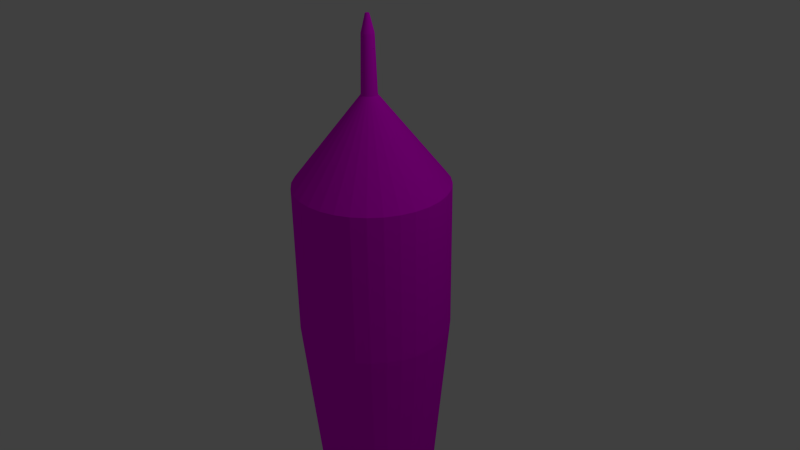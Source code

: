 # Source: rocket.blend  (saved by Blender 2.74.0; exported with 4.5.12 LTS)
import bpy
from mathutils import Matrix  # noqa: F401  (used for matrix-valued properties, if any)

bpy.ops.wm.read_factory_settings(use_empty=True)
scene = bpy.context.scene
scene.name = 'Scene'

# ---- collections
col_collection_1 = bpy.data.collections.new('Collection 1'); scene.collection.children.link(col_collection_1)

# ---- images (referenced by path relative to the original .blend; pixels are not part of the script)
import os
ASSET_DIR = os.environ.get("B2B_ASSET_DIR", "")  # directory of the original .blend (textures are referenced by path, not embedded)
HERE = os.path.dirname(os.path.abspath(__file__))  # packed textures are extracted next to this script under _unpacked/

def load_image(name, relpath, width, height, colorspace="sRGB"):
    """Load a texture the original file referenced (path relative to the .blend, or extracted next to this script)."""
    p = next((c for c in (os.path.join(HERE, relpath), os.path.join(ASSET_DIR, relpath)) if relpath and os.path.exists(c)), "")
    if p:
        img = bpy.data.images.load(p, check_existing=True)
        img.name = name
    else:  # same state as the original file: an image datablock whose file is absent (Cycles renders it pink)
        img = bpy.data.images.new(name, width, height)
        img.source = "FILE"
        img.filepath = "//" + (relpath or name)
    img.colorspace_settings.name = colorspace
    return img
img_rocket_texture_png = load_image('rocket-texture.png', 'rocket-texture.png', 1024, 1024, 'sRGB')

# ---- materials (node trees are filled in below, after node groups)
mat_rocket = bpy.data.materials.new('Rocket')
mat_rocket.alpha_threshold = 0.0
mat_rocket.roughness = 0.5

# ---- material node trees
mat_rocket.use_nodes = True; mat_rocket.node_tree.nodes.clear()
_N = mat_rocket.node_tree.nodes; _L = mat_rocket.node_tree.links
n0 = _N.new('ShaderNodeOutputMaterial'); n0.name = 'Material Output'; n0.location = (300, 300)
n1 = _N.new('ShaderNodeBsdfDiffuse'); n1.name = 'Diffuse BSDF'; n1.location = (10, 300)
n2 = _N.new('ShaderNodeTexImage'); n2.name = 'Image Texture'; n2.location = (-391, 361)
n2.width = 140
n2.image = img_rocket_texture_png
_L.new(n1.outputs[0], n0.inputs[0])
_L.new(n2.outputs[0], n1.inputs[0])
n0.is_active_output = True

# ---- world
world_world = bpy.data.worlds.new('World'); scene.world = world_world
world_world.color = (0.05088, 0.05088, 0.05088)
world_world.use_sun_shadow = False
world_world.sun_shadow_jitter_overblur = 0.0
world_world.cycles.sampling_method = 'MANUAL'
world_world.cycles.sample_map_resolution = 256

# ---- cameras
cam_camera = bpy.data.cameras.new('Camera')
cam_camera.clip_end = 100.0
cam_camera.lens = 35.0
cam_camera.sensor_width = 32.0
cam_camera.sensor_height = 18.0
cam_camera.ortho_scale = 7.314
cam_camera.dof.focus_distance = 0.0

# ---- lights
light_lamp = bpy.data.lights.new('Lamp', 'POINT')
light_lamp.transmission_factor = 0.0
light_lamp.cutoff_distance = 30.0
light_lamp.energy = 100.0
light_lamp.shadow_buffer_clip_start = 1.001
light_lamp.shadow_soft_size = 0.1
light_lamp.shadow_maximum_resolution = 0.006
light_lamp.use_absolute_resolution = True
light_lamp.cycles.use_multiple_importance_sampling = False

# ---- meshes
me_cylinder = bpy.data.meshes.new('Cylinder')
me_cylinder.from_pydata([(0.0, 1.0, -1.0), (0.0, 1.0, 1.0), (0.1951, 0.9808, -1.0), (0.1951, 0.9808, 1.0), (0.3827, 0.9239, -1.0), (0.3827, 0.9239, 1.0), (0.5556, 0.8315, -1.0), (0.5556, 0.8315, 1.0), (0.7071, 0.7071, -1.0), (0.7071, 0.7071, 1.0), (0.8315, 0.5556, -1.0), (0.8315, 0.5556, 1.0), (0.9239, 0.3827, -1.0), (0.9239, 0.3827, 1.0), (0.9808, 0.1951, -1.0), (0.9808, 0.1951, 1.0), (1.0, 7.55e-08, -1.0), (1.0, 7.55e-08, 1.0), (0.9808, -0.1951, -1.0), (0.9808, -0.1951, 1.0), (0.9239, -0.3827, -1.0), (0.9239, -0.3827, 1.0), (0.8315, -0.5556, -1.0), (0.8315, -0.5556, 1.0), (0.7071, -0.7071, -1.0), (0.7071, -0.7071, 1.0), (0.5556, -0.8315, -1.0), (0.5556, -0.8315, 1.0), (0.3827, -0.9239, -1.0), (0.3827, -0.9239, 1.0), (0.1951, -0.9808, -1.0), (0.1951, -0.9808, 1.0), (-3.258e-07, -1.0, -1.0), (-3.258e-07, -1.0, 1.0), (-0.1951, -0.9808, -1.0), (-0.1951, -0.9808, 1.0), (-0.3827, -0.9239, -1.0), (-0.3827, -0.9239, 1.0), (-0.5556, -0.8315, -1.0), (-0.5556, -0.8315, 1.0), (-0.7071, -0.7071, -1.0), (-0.7071, -0.7071, 1.0), (-0.8315, -0.5556, -1.0), (-0.8315, -0.5556, 1.0), (-0.9239, -0.3827, -1.0), (-0.9239, -0.3827, 1.0), (-0.9808, -0.1951, -1.0), (-0.9808, -0.1951, 1.0), (-1.0, 9.656e-07, -1.0), (-1.0, 9.656e-07, 1.0), (-0.9808, 0.1951, -1.0), (-0.9808, 0.1951, 1.0), (-0.9239, 0.3827, -1.0), (-0.9239, 0.3827, 1.0), (-0.8315, 0.5556, -1.0), (-0.8315, 0.5556, 1.0), (-0.7071, 0.7071, -1.0), (-0.7071, 0.7071, 1.0), (-0.5556, 0.8315, -1.0), (-0.5556, 0.8315, 1.0), (-0.3827, 0.9239, -1.0), (-0.3827, 0.9239, 1.0), (-0.1951, 0.9808, -1.0), (-0.1951, 0.9808, 1.0), (0.02013, 0.1012, 2.138), (8.857e-09, 0.1032, 2.138), (0.03949, 0.09535, 2.138), (0.05734, 0.08581, 2.138), (0.07298, 0.07298, 2.138), (0.08581, 0.05734, 2.138), (0.09535, 0.0395, 2.138), (0.1012, 0.02013, 2.138), (0.1032, 2.634e-07, 2.138), (0.1012, -0.02013, 2.138), (0.09535, -0.03949, 2.138), (0.08581, -0.05734, 2.138), (0.07298, -0.07298, 2.138), (0.05734, -0.08581, 2.138), (0.03949, -0.09535, 2.138), (0.02013, -0.1012, 2.138), (-2.477e-08, -0.1032, 2.138), (-0.02013, -0.1012, 2.138), (-0.03949, -0.09535, 2.138), (-0.05734, -0.08581, 2.138), (-0.07298, -0.07298, 2.138), (-0.08581, -0.05734, 2.138), (-0.09535, -0.03949, 2.138), (-0.1012, -0.02013, 2.138), (-0.1032, 3.552e-07, 2.138), (-0.1012, 0.02013, 2.138), (-0.09535, 0.0395, 2.138), (-0.08581, 0.05734, 2.138), (-0.07298, 0.07298, 2.138), (-0.05734, 0.08581, 2.138), (-0.03949, 0.09535, 2.138), (-0.02013, 0.1012, 2.138), (0.01587, 0.07981, 2.868), (2.146e-07, 0.08137, 2.868), (0.03114, 0.07518, 2.868), (0.04521, 0.06766, 2.868), (0.05754, 0.05754, 2.868), (0.06766, 0.04521, 2.868), (0.07518, 0.03114, 2.868), (0.07981, 0.01587, 2.868), (0.08137, 2.683e-07, 2.868), (0.07981, -0.01587, 2.868), (0.07518, -0.03114, 2.868), (0.06766, -0.04521, 2.868), (0.05754, -0.05754, 2.868), (0.04521, -0.06766, 2.868), (0.03114, -0.07518, 2.868), (0.01587, -0.07981, 2.868), (1.881e-07, -0.08137, 2.868), (-0.01587, -0.07981, 2.868), (-0.03114, -0.07518, 2.868), (-0.04521, -0.06766, 2.868), (-0.05754, -0.05754, 2.868), (-0.06766, -0.04521, 2.868), (-0.07518, -0.03114, 2.868), (-0.07981, -0.01587, 2.868), (-0.08137, 3.408e-07, 2.868), (-0.07981, 0.01588, 2.868), (-0.07518, 0.03114, 2.868), (-0.06766, 0.04521, 2.868), (-0.05754, 0.05754, 2.868), (-0.04521, 0.06766, 2.868), (-0.03114, 0.07518, 2.868), (-0.01587, 0.07981, 2.868), (0.005041, 0.02534, 3.094), (3.011e-07, 0.02584, 3.094), (0.009888, 0.02387, 3.094), (0.01436, 0.02148, 3.094), (0.01827, 0.01827, 3.094), (0.02148, 0.01436, 3.094), (0.02387, 0.009888, 3.094), (0.02534, 0.005041, 3.094), (0.02584, 2.819e-07, 3.094), (0.02534, -0.005041, 3.094), (0.02387, -0.009888, 3.094), (0.02148, -0.01436, 3.094), (0.01827, -0.01827, 3.094), (0.01436, -0.02148, 3.094), (0.009888, -0.02387, 3.094), (0.005041, -0.02534, 3.094), (2.926e-07, -0.02584, 3.094), (-0.005041, -0.02534, 3.094), (-0.009888, -0.02387, 3.094), (-0.01436, -0.02148, 3.094), (-0.01827, -0.01827, 3.094), (-0.02148, -0.01436, 3.094), (-0.02387, -0.009888, 3.094), (-0.02534, -0.005041, 3.094), (-0.02584, 3.049e-07, 3.094), (-0.02534, 0.005041, 3.094), (-0.02387, 0.009888, 3.094), (-0.02148, 0.01436, 3.094), (-0.01827, 0.01827, 3.094), (-0.01435, 0.02148, 3.094), (-0.009888, 0.02387, 3.094), (-0.005041, 0.02534, 3.094), (2.006e-07, 0.7214, -4.062), (0.1407, 0.7075, -4.062), (0.2761, 0.6665, -4.062), (0.4008, 0.5998, -4.062), (0.5101, 0.5101, -4.062), (0.5998, 0.4008, -4.062), (0.6665, 0.2761, -4.062), (0.7075, 0.1407, -4.062), (0.7214, 1.339e-07, -4.062), (0.7075, -0.1407, -4.062), (0.6665, -0.2761, -4.062), (0.5998, -0.4008, -4.062), (0.5101, -0.5101, -4.062), (0.4008, -0.5998, -4.062), (0.2761, -0.6665, -4.062), (0.1407, -0.7075, -4.062), (-3.445e-08, -0.7214, -4.062), (-0.1407, -0.7075, -4.062), (-0.2761, -0.6665, -4.062), (-0.4008, -0.5998, -4.062), (-0.5101, -0.5101, -4.062), (-0.5998, -0.4008, -4.062), (-0.6665, -0.2761, -4.062), (-0.7075, -0.1407, -4.062), (-0.7214, 7.76e-07, -4.062), (-0.7075, 0.1407, -4.062), (-0.6665, 0.2761, -4.062), (-0.5998, 0.4008, -4.062), (-0.5101, 0.5101, -4.062), (-0.4008, 0.5998, -4.062), (-0.2761, 0.6665, -4.062), (-0.1407, 0.7075, -4.062), (-4.263e-07, 0.7214, -5.22), (0.1407, 0.7075, -5.22), (0.2761, 0.6665, -5.22), (0.4008, 0.5998, -5.22), (0.5101, 0.5101, -5.22), (0.5998, 0.4008, -5.22), (0.6665, 0.2761, -5.22), (0.7075, 0.1407, -5.22), (0.7214, 1.339e-07, -5.22), (0.7075, -0.1407, -5.22), (0.6665, -0.2761, -5.22), (0.5998, -0.4008, -5.22), (0.5101, -0.5101, -5.22), (0.4008, -0.5998, -5.22), (0.2761, -0.6665, -5.22), (0.1407, -0.7075, -5.22), (-6.613e-07, -0.7214, -5.22), (-0.1407, -0.7075, -5.22), (-0.2761, -0.6665, -5.22), (-0.4008, -0.5998, -5.22), (-0.5101, -0.5101, -5.22), (-0.5998, -0.4008, -5.22), (-0.6665, -0.2761, -5.22), (-0.7075, -0.1407, -5.22), (-0.7214, 7.76e-07, -5.22), (-0.7075, 0.1407, -5.22), (-0.6665, 0.2761, -5.22), (-0.5998, 0.4008, -5.22), (-0.5101, 0.5101, -5.22), (-0.4008, 0.5998, -5.22), (-0.2761, 0.6665, -5.22), (-0.1407, 0.7075, -5.22), (0.7075, 0.1407, -4.062), (0.7214, 1.339e-07, -4.062), (0.1407, -0.7075, -4.062), (-3.445e-08, -0.7214, -4.062), (-0.7075, -0.1407, -4.062), (-0.7214, 7.76e-07, -4.062), (-0.1407, 0.7075, -4.062), (2.006e-07, 0.7214, -4.062), (0.7075, 0.1407, -5.22), (0.7214, 1.339e-07, -5.22), (0.1407, -0.7075, -5.22), (-6.613e-07, -0.7214, -5.22), (-0.7075, -0.1407, -5.22), (-0.7214, 7.76e-07, -5.22), (-0.1407, 0.7075, -5.22), (-4.263e-07, 0.7214, -5.22), (1.775, 0.2459, -5.489), (1.789, 0.1051, -5.489), (0.2459, -1.775, -5.489), (0.1051, -1.789, -5.489), (-1.775, -0.2459, -5.489), (-1.789, -0.1051, -5.489), (-0.2459, 1.775, -5.489), (-0.1051, 1.789, -5.489), (1.775, 0.2459, -6.648), (1.789, 0.1051, -6.648), (0.2459, -1.775, -6.648), (0.1051, -1.789, -6.648), (-1.775, -0.2459, -6.648), (-1.789, -0.1051, -6.648), (-0.2459, 1.775, -6.648), (-0.1051, 1.789, -6.648), (-1.771e-07, 0.4792, -5.634), (0.09348, 0.4699, -5.634), (0.1834, 0.4427, -5.634), (0.2662, 0.3984, -5.634), (0.3388, 0.3388, -5.634), (0.3984, 0.2662, -5.634), (0.4427, 0.1834, -5.634), (0.4699, 0.09348, -5.634), (0.4792, 1.915e-07, -5.634), (0.4699, -0.09348, -5.634), (0.4427, -0.1834, -5.634), (0.3984, -0.2662, -5.634), (0.3388, -0.3388, -5.634), (0.2662, -0.3984, -5.634), (0.1834, -0.4427, -5.634), (0.09348, -0.4699, -5.634), (-3.332e-07, -0.4792, -5.634), (-0.09348, -0.4699, -5.634), (-0.1834, -0.4427, -5.634), (-0.2662, -0.3984, -5.634), (-0.3388, -0.3388, -5.634), (-0.3984, -0.2662, -5.634), (-0.4427, -0.1834, -5.634), (-0.4699, -0.09348, -5.634), (-0.4792, 6.18e-07, -5.634), (-0.4699, 0.09348, -5.634), (-0.4427, 0.1834, -5.634), (-0.3984, 0.2662, -5.634), (-0.3388, 0.3388, -5.634), (-0.2662, 0.3984, -5.634), (-0.1834, 0.4427, -5.634), (-0.09348, 0.4699, -5.634)], [], [(0, 1, 3, 2), (2, 3, 5, 4), (4, 5, 7, 6), (6, 7, 9, 8), (8, 9, 11, 10), (10, 11, 13, 12), (12, 13, 15, 14), (14, 15, 17, 16), (16, 17, 19, 18), (18, 19, 21, 20), (20, 21, 23, 22), (22, 23, 25, 24), (24, 25, 27, 26), (26, 27, 29, 28), (28, 29, 31, 30), (30, 31, 33, 32), (32, 33, 35, 34), (34, 35, 37, 36), (36, 37, 39, 38), (38, 39, 41, 40), (40, 41, 43, 42), (42, 43, 45, 44), (44, 45, 47, 46), (46, 47, 49, 48), (48, 49, 51, 50), (50, 51, 53, 52), (52, 53, 55, 54), (54, 55, 57, 56), (56, 57, 59, 58), (58, 59, 61, 60), (55, 53, 90, 91), (62, 63, 1, 0), (60, 61, 63, 62), (60, 62, 191, 190), (93, 92, 124, 125), (11, 9, 68, 69), (33, 31, 79, 80), (61, 59, 93, 94), (39, 37, 82, 83), (3, 1, 65, 64), (17, 15, 71, 72), (45, 43, 85, 86), (23, 21, 74, 75), (51, 49, 88, 89), (7, 5, 66, 67), (29, 27, 77, 78), (57, 55, 91, 92), (35, 33, 80, 81), (13, 11, 69, 70), (63, 61, 94, 95), (41, 39, 83, 84), (19, 17, 72, 73), (47, 45, 86, 87), (25, 23, 75, 76), (53, 51, 89, 90), (9, 7, 67, 68), (31, 29, 78, 79), (59, 57, 92, 93), (37, 35, 81, 82), (15, 13, 70, 71), (1, 63, 95, 65), (43, 41, 84, 85), (21, 19, 73, 74), (49, 47, 87, 88), (5, 3, 64, 66), (27, 25, 76, 77), (127, 126, 158, 159), (82, 81, 113, 114), (71, 70, 102, 103), (91, 90, 122, 123), (69, 68, 100, 101), (80, 79, 111, 112), (89, 88, 120, 121), (67, 66, 98, 99), (78, 77, 109, 110), (87, 86, 118, 119), (64, 65, 97, 96), (76, 75, 107, 108), (65, 95, 127, 97), (85, 84, 116, 117), (74, 73, 105, 106), (94, 93, 125, 126), (83, 82, 114, 115), (72, 71, 103, 104), (92, 91, 123, 124), (81, 80, 112, 113), (70, 69, 101, 102), (90, 89, 121, 122), (68, 67, 99, 100), (79, 78, 110, 111), (88, 87, 119, 120), (66, 64, 96, 98), (77, 76, 108, 109), (86, 85, 117, 118), (75, 74, 106, 107), (95, 94, 126, 127), (84, 83, 115, 116), (73, 72, 104, 105), (128, 129, 159, 158, 157, 156, 155, 154, 153, 152, 151, 150, 149, 148, 147, 146, 145, 144, 143, 142, 141, 140, 139, 138, 137, 136, 135, 134, 133, 132, 131, 130), (116, 115, 147, 148), (105, 104, 136, 137), (125, 124, 156, 157), (114, 113, 145, 146), (103, 102, 134, 135), (123, 122, 154, 155), (101, 100, 132, 133), (112, 111, 143, 144), (121, 120, 152, 153), (99, 98, 130, 131), (110, 109, 141, 142), (119, 118, 150, 151), (96, 97, 129, 128), (108, 107, 139, 140), (97, 127, 159, 129), (117, 116, 148, 149), (106, 105, 137, 138), (126, 125, 157, 158), (115, 114, 146, 147), (104, 103, 135, 136), (124, 123, 155, 156), (113, 112, 144, 145), (102, 101, 133, 134), (122, 121, 153, 154), (100, 99, 131, 132), (111, 110, 142, 143), (120, 119, 151, 152), (98, 96, 128, 130), (109, 108, 140, 141), (118, 117, 149, 150), (107, 106, 138, 139), (215, 183, 228, 236), (38, 40, 180, 179), (16, 18, 169, 168), (44, 46, 183, 182), (22, 24, 172, 171), (50, 52, 186, 185), (6, 8, 164, 163), (28, 30, 175, 174), (56, 58, 189, 188), (34, 36, 178, 177), (12, 14, 167, 166), (62, 0, 160, 191), (40, 42, 181, 180), (18, 20, 170, 169), (46, 48, 184, 183), (2, 4, 162, 161), (24, 26, 173, 172), (52, 54, 187, 186), (8, 10, 165, 164), (30, 32, 176, 175), (58, 60, 190, 189), (36, 38, 179, 178), (0, 2, 161, 160), (14, 16, 168, 167), (42, 44, 182, 181), (20, 22, 171, 170), (48, 50, 185, 184), (4, 6, 163, 162), (26, 28, 174, 173), (54, 56, 188, 187), (32, 34, 177, 176), (10, 12, 166, 165), (217, 218, 282, 281), (161, 162, 194, 193), (172, 173, 205, 204), (181, 182, 214, 213), (170, 171, 203, 202), (190, 191, 223, 222), (179, 180, 212, 211), (168, 169, 201, 200), (188, 189, 221, 220), (177, 178, 210, 209), (166, 167, 199, 198), (186, 187, 219, 218), (164, 165, 197, 196), (216, 215, 236, 237), (184, 185, 217, 216), (162, 163, 195, 194), (173, 174, 206, 205), (182, 183, 215, 214), (160, 161, 193, 192), (171, 172, 204, 203), (207, 175, 226, 234), (180, 181, 213, 212), (169, 170, 202, 201), (189, 190, 222, 221), (178, 179, 211, 210), (183, 184, 229, 228), (187, 188, 220, 219), (176, 177, 209, 208), (165, 166, 198, 197), (185, 186, 218, 217), (163, 164, 196, 195), (174, 175, 207, 206), (226, 227, 243, 242), (227, 235, 251, 243), (230, 231, 247, 246), (235, 234, 250, 251), (223, 191, 230, 238), (160, 192, 239, 231), (175, 176, 227, 226), (208, 207, 234, 235), (176, 208, 235, 227), (168, 200, 233, 225), (191, 160, 231, 230), (184, 216, 237, 229), (167, 168, 225, 224), (192, 223, 238, 239), (199, 167, 224, 232), (200, 199, 232, 233), (244, 245, 253, 252), (242, 243, 251, 250), (246, 247, 255, 254), (240, 241, 249, 248), (232, 224, 240, 248), (238, 230, 246, 254), (236, 228, 244, 252), (237, 236, 252, 253), (233, 232, 248, 249), (231, 239, 255, 247), (228, 229, 245, 244), (234, 226, 242, 250), (224, 225, 241, 240), (225, 233, 249, 241), (229, 237, 253, 245), (239, 238, 254, 255), (256, 257, 258, 259, 260, 261, 262, 263, 264, 265, 266, 267, 268, 269, 270, 271, 272, 273, 274, 275, 276, 277, 278, 279, 280, 281, 282, 283, 284, 285, 286, 287), (195, 196, 260, 259), (206, 207, 271, 270), (215, 216, 280, 279), (193, 194, 258, 257), (204, 205, 269, 268), (213, 214, 278, 277), (202, 203, 267, 266), (222, 223, 287, 286), (211, 212, 276, 275), (200, 201, 265, 264), (220, 221, 285, 284), (209, 210, 274, 273), (198, 199, 263, 262), (218, 219, 283, 282), (196, 197, 261, 260), (207, 208, 272, 271), (216, 217, 281, 280), (194, 195, 259, 258), (205, 206, 270, 269), (214, 215, 279, 278), (192, 193, 257, 256), (203, 204, 268, 267), (223, 192, 256, 287), (212, 213, 277, 276), (201, 202, 266, 265), (221, 222, 286, 285), (210, 211, 275, 274), (199, 200, 264, 263), (219, 220, 284, 283), (208, 209, 273, 272), (197, 198, 262, 261)])
_uv = me_cylinder.uv_layers.new(name='UVMap')
_uv.uv.foreach_set('vector', [0.1729, 0.3389, 0.1727, 0.5542, 0.1512, 0.5542, 0.1521, 0.3388, 0.1521, 0.3388, 0.1512, 0.5542, 0.1296, 0.554, 0.1314, 0.3385, 0.1314, 0.3385, 0.1296, 0.554, 0.1081, 0.5538, 0.1105, 0.338, 0.1105, 0.338, 0.1081, 0.5538, 0.08654, 0.5535, 0.08962, 0.3373, 0.08962, 0.3373, 0.08654, 0.5535, 0.065, 0.5531, 0.06865, 0.3363, 0.06865, 0.3363, 0.065, 0.5531, 0.04345, 0.5527, 0.04757, 0.3352, 0.04757, 0.3352, 0.04345, 0.5527, 0.0219, 0.5522, 0.02636, 0.3339, 0.02636, 0.3339, 0.0219, 0.5522, 0.0003859, 0.5518, 0.005002, 0.3323, 0.6863, 0.3323, 0.6908, 0.5522, 0.6692, 0.5527, 0.665, 0.3339, 0.665, 0.3339, 0.6692, 0.5527, 0.6477, 0.5531, 0.6438, 0.3352, 0.6438, 0.3352, 0.6477, 0.5531, 0.6261, 0.5535, 0.6227, 0.3363, 0.6227, 0.3363, 0.6261, 0.5535, 0.6045, 0.5538, 0.6018, 0.3373, 0.6018, 0.3373, 0.6045, 0.5538, 0.583, 0.554, 0.5809, 0.338, 0.5809, 0.338, 0.583, 0.554, 0.5614, 0.5542, 0.5601, 0.3385, 0.5601, 0.3385, 0.5614, 0.5542, 0.5399, 0.5542, 0.5393, 0.3388, 0.5393, 0.3388, 0.5399, 0.5542, 0.5183, 0.5542, 0.5185, 0.3389, 0.5185, 0.3389, 0.5183, 0.5542, 0.4968, 0.5541, 0.4978, 0.3388, 0.4978, 0.3388, 0.4968, 0.5541, 0.4752, 0.554, 0.477, 0.3385, 0.477, 0.3385, 0.4752, 0.554, 0.4537, 0.5538, 0.4561, 0.338, 0.4561, 0.338, 0.4537, 0.5538, 0.4321, 0.5534, 0.4352, 0.3373, 0.4352, 0.3373, 0.4321, 0.5534, 0.4106, 0.5531, 0.4143, 0.3363, 0.4143, 0.3363, 0.4106, 0.5531, 0.3891, 0.5527, 0.3932, 0.3352, 0.3932, 0.3352, 0.3891, 0.5527, 0.3675, 0.5522, 0.372, 0.3339, 0.372, 0.3339, 0.3675, 0.5522, 0.346, 0.5518, 0.3506, 0.3323, 0.3407, 0.3323, 0.3452, 0.5522, 0.3236, 0.5527, 0.3193, 0.3339, 0.3193, 0.3339, 0.3236, 0.5527, 0.302, 0.5531, 0.2982, 0.3352, 0.2982, 0.3352, 0.302, 0.5531, 0.2805, 0.5535, 0.2771, 0.3363, 0.2771, 0.3363, 0.2805, 0.5535, 0.2589, 0.5538, 0.2562, 0.3373, 0.2562, 0.3373, 0.2589, 0.5538, 0.2373, 0.554, 0.2353, 0.338, 0.2353, 0.338, 0.2373, 0.554, 0.2158, 0.5542, 0.2145, 0.3385, 0.04536, 0.6892, 0.02869, 0.6766, 0.129, 0.559, 0.1312, 0.5606, 0.1937, 0.3388, 0.1942, 0.5542, 0.1727, 0.5542, 0.1729, 0.3389, 0.2145, 0.3385, 0.2158, 0.5542, 0.1942, 0.5542, 0.1937, 0.3388, 0.2145, 0.3385, 0.1937, 0.3388, 0.1882, 0.008519, 0.2035, 0.008128, 0.9636, 0.5085, 0.9622, 0.5084, 0.9653, 0.4595, 0.9664, 0.4596, 0.243, 0.6893, 0.2249, 0.6999, 0.1544, 0.562, 0.1567, 0.5606, 0.49, 0.555, 0.5109, 0.5562, 0.4929, 0.7099, 0.4902, 0.7098, 0.1026, 0.7143, 0.08258, 0.7082, 0.136, 0.5631, 0.1386, 0.5639, 0.4284, 0.566, 0.4485, 0.5599, 0.4849, 0.7104, 0.4823, 0.7112, 0.165, 0.718, 0.1441, 0.7193, 0.1439, 0.5645, 0.1466, 0.5643, 0.2882, 0.6459, 0.2749, 0.6621, 0.1608, 0.5571, 0.1626, 0.555, 0.3744, 0.5976, 0.3911, 0.585, 0.4774, 0.7137, 0.4753, 0.7153, 0.5888, 0.585, 0.6055, 0.5977, 0.5052, 0.7153, 0.503, 0.7137, 0.01363, 0.6621, 0.0003859, 0.6459, 0.1254, 0.555, 0.1271, 0.5571, 0.2057, 0.7083, 0.1857, 0.7144, 0.1493, 0.5639, 0.1519, 0.5631, 0.5316, 0.5599, 0.5516, 0.566, 0.4982, 0.7112, 0.4956, 0.7104, 0.06341, 0.6998, 0.04536, 0.6892, 0.1312, 0.5606, 0.1335, 0.562, 0.4691, 0.5562, 0.49, 0.555, 0.4902, 0.7098, 0.4875, 0.7099, 0.2597, 0.6766, 0.243, 0.6893, 0.1567, 0.5606, 0.1589, 0.559, 0.1232, 0.718, 0.1026, 0.7143, 0.1386, 0.5639, 0.1412, 0.5643, 0.4092, 0.5744, 0.4284, 0.566, 0.4823, 0.7112, 0.4798, 0.7123, 0.6205, 0.6122, 0.6338, 0.6284, 0.5088, 0.7193, 0.5071, 0.7172, 0.3593, 0.6122, 0.3744, 0.5976, 0.4753, 0.7153, 0.4733, 0.7172, 0.5708, 0.5744, 0.5888, 0.585, 0.503, 0.7137, 0.5007, 0.7123, 0.02869, 0.6766, 0.01363, 0.6621, 0.1271, 0.5571, 0.129, 0.559, 0.2249, 0.6999, 0.2057, 0.7083, 0.1519, 0.5631, 0.1544, 0.562, 0.5109, 0.5562, 0.5316, 0.5599, 0.4956, 0.7104, 0.4929, 0.7099, 0.08258, 0.7082, 0.06341, 0.6998, 0.1335, 0.562, 0.136, 0.5631, 0.4485, 0.5599, 0.4691, 0.5562, 0.4875, 0.7099, 0.4849, 0.7104, 0.2749, 0.6621, 0.2597, 0.6766, 0.1589, 0.559, 0.1608, 0.5571, 0.1441, 0.7193, 0.1232, 0.718, 0.1412, 0.5643, 0.1439, 0.5645, 0.3911, 0.585, 0.4092, 0.5744, 0.4798, 0.7123, 0.4774, 0.7137, 0.6055, 0.5977, 0.6205, 0.6122, 0.5071, 0.7172, 0.5052, 0.7153, 0.346, 0.6284, 0.3593, 0.6122, 0.4733, 0.7172, 0.4716, 0.7193, 0.1857, 0.7144, 0.165, 0.718, 0.1466, 0.5643, 0.1493, 0.5639, 0.5516, 0.566, 0.5708, 0.5744, 0.5007, 0.7123, 0.4982, 0.7112, 0.9685, 0.4598, 0.9674, 0.4597, 0.9691, 0.4446, 0.9695, 0.4448, 0.9645, 0.31, 0.9674, 0.31, 0.9685, 0.4122, 0.9665, 0.4123, 0.9773, 0.5088, 0.976, 0.5088, 0.9758, 0.4597, 0.9769, 0.4596, 0.9609, 0.5083, 0.9595, 0.5082, 0.9632, 0.4591, 0.9643, 0.4593, 0.9746, 0.5088, 0.9732, 0.5088, 0.9737, 0.4599, 0.9748, 0.4598, 0.9702, 0.3099, 0.9731, 0.3099, 0.9727, 0.4123, 0.9706, 0.4122, 0.9581, 0.5081, 0.9567, 0.508, 0.9611, 0.4586, 0.9622, 0.4589, 0.9718, 0.5088, 0.9705, 0.5087, 0.9716, 0.4599, 0.9727, 0.4599, 0.976, 0.3099, 0.9789, 0.3099, 0.9769, 0.4126, 0.9748, 0.4124, 0.9501, 0.3106, 0.9529, 0.3105, 0.9581, 0.4133, 0.9559, 0.4137, 0.9691, 0.5087, 0.9677, 0.5087, 0.9695, 0.4599, 0.9706, 0.4599, 0.9818, 0.31, 0.9847, 0.31, 0.9811, 0.4132, 0.979, 0.4128, 0.9677, 0.5087, 0.9664, 0.5086, 0.9685, 0.4598, 0.9695, 0.4599, 0.9558, 0.3103, 0.9587, 0.3102, 0.9623, 0.4127, 0.9602, 0.413, 0.9876, 0.3101, 0.9905, 0.3102, 0.9853, 0.414, 0.9832, 0.4135, 0.965, 0.5085, 0.9636, 0.5085, 0.9664, 0.4596, 0.9674, 0.4597, 0.9616, 0.3101, 0.9645, 0.31, 0.9665, 0.4123, 0.9644, 0.4125, 0.9787, 0.5088, 0.9773, 0.5088, 0.9769, 0.4596, 0.978, 0.4594, 0.9622, 0.5084, 0.9609, 0.5083, 0.9643, 0.4593, 0.9653, 0.4595, 0.9674, 0.31, 0.9702, 0.3099, 0.9706, 0.4122, 0.9685, 0.4122, 0.976, 0.5088, 0.9746, 0.5088, 0.9748, 0.4598, 0.9758, 0.4597, 0.9595, 0.5082, 0.9581, 0.5081, 0.9622, 0.4589, 0.9632, 0.4591, 0.9732, 0.5088, 0.9718, 0.5088, 0.9727, 0.4599, 0.9737, 0.4599, 0.9731, 0.3099, 0.976, 0.3099, 0.9748, 0.4124, 0.9727, 0.4123, 0.9472, 0.3108, 0.9501, 0.3106, 0.9559, 0.4137, 0.9538, 0.4142, 0.9705, 0.5087, 0.9691, 0.5087, 0.9706, 0.4599, 0.9716, 0.4599, 0.9789, 0.3099, 0.9818, 0.31, 0.979, 0.4128, 0.9769, 0.4126, 0.9529, 0.3105, 0.9558, 0.3103, 0.9602, 0.413, 0.9581, 0.4133, 0.9847, 0.31, 0.9876, 0.3101, 0.9832, 0.4135, 0.9811, 0.4132, 0.9664, 0.5086, 0.965, 0.5085, 0.9674, 0.4597, 0.9685, 0.4598, 0.9587, 0.3102, 0.9616, 0.3101, 0.9644, 0.4125, 0.9623, 0.4127, 0.9905, 0.3102, 0.9934, 0.3103, 0.9875, 0.4145, 0.9853, 0.414, 0.9703, 0.4448, 0.9699, 0.4448, 0.9695, 0.4448, 0.9691, 0.4446, 0.9688, 0.4445, 0.9684, 0.4443, 0.9681, 0.444, 0.9678, 0.4437, 0.9675, 0.4434, 0.9673, 0.4431, 0.9676, 0.4427, 0.968, 0.4424, 0.9684, 0.4421, 0.9688, 0.4419, 0.9693, 0.4418, 0.9697, 0.4417, 0.9702, 0.4417, 0.9706, 0.4417, 0.9711, 0.4418, 0.9715, 0.4419, 0.9719, 0.4421, 0.9723, 0.4423, 0.9726, 0.4426, 0.9729, 0.4429, 0.9731, 0.4433, 0.9733, 0.4437, 0.9729, 0.444, 0.9723, 0.4443, 0.9718, 0.4445, 0.9713, 0.4447, 0.9711, 0.4447, 0.9707, 0.4448, 0.9623, 0.4127, 0.9644, 0.4125, 0.9693, 0.4418, 0.9688, 0.4419, 0.9853, 0.414, 0.9875, 0.4145, 0.9733, 0.4437, 0.9731, 0.4433, 0.9664, 0.4596, 0.9653, 0.4595, 0.9684, 0.4443, 0.9688, 0.4445, 0.9665, 0.4123, 0.9685, 0.4122, 0.9702, 0.4417, 0.9697, 0.4417, 0.9769, 0.4596, 0.9758, 0.4597, 0.9723, 0.4443, 0.9729, 0.444, 0.9643, 0.4593, 0.9632, 0.4591, 0.9678, 0.4437, 0.9681, 0.444, 0.9748, 0.4598, 0.9737, 0.4599, 0.9713, 0.4447, 0.9718, 0.4445, 0.9706, 0.4122, 0.9727, 0.4123, 0.9711, 0.4418, 0.9706, 0.4417, 0.9622, 0.4589, 0.9611, 0.4586, 0.9673, 0.4431, 0.9675, 0.4434, 0.9727, 0.4599, 0.9716, 0.4599, 0.9707, 0.4448, 0.9711, 0.4447, 0.9748, 0.4124, 0.9769, 0.4126, 0.9719, 0.4421, 0.9715, 0.4419, 0.9559, 0.4137, 0.9581, 0.4133, 0.968, 0.4424, 0.9676, 0.4427, 0.9706, 0.4599, 0.9695, 0.4599, 0.9699, 0.4448, 0.9703, 0.4448, 0.979, 0.4128, 0.9811, 0.4132, 0.9726, 0.4426, 0.9723, 0.4423, 0.9695, 0.4599, 0.9685, 0.4598, 0.9695, 0.4448, 0.9699, 0.4448, 0.9602, 0.413, 0.9623, 0.4127, 0.9688, 0.4419, 0.9684, 0.4421, 0.9832, 0.4135, 0.9853, 0.414, 0.9731, 0.4433, 0.9729, 0.4429, 0.9674, 0.4597, 0.9664, 0.4596, 0.9688, 0.4445, 0.9691, 0.4446, 0.9644, 0.4125, 0.9665, 0.4123, 0.9697, 0.4417, 0.9693, 0.4418, 0.978, 0.4594, 0.9769, 0.4596, 0.9729, 0.444, 0.9733, 0.4437, 0.9653, 0.4595, 0.9643, 0.4593, 0.9681, 0.444, 0.9684, 0.4443, 0.9685, 0.4122, 0.9706, 0.4122, 0.9706, 0.4417, 0.9702, 0.4417, 0.9758, 0.4597, 0.9748, 0.4598, 0.9718, 0.4445, 0.9723, 0.4443, 0.9632, 0.4591, 0.9622, 0.4589, 0.9675, 0.4434, 0.9678, 0.4437, 0.9737, 0.4599, 0.9727, 0.4599, 0.9711, 0.4447, 0.9713, 0.4447, 0.9727, 0.4123, 0.9748, 0.4124, 0.9715, 0.4419, 0.9711, 0.4418, 0.9538, 0.4142, 0.9559, 0.4137, 0.9676, 0.4427, 0.9673, 0.4431, 0.9716, 0.4599, 0.9706, 0.4599, 0.9703, 0.4448, 0.9707, 0.4448, 0.9769, 0.4126, 0.979, 0.4128, 0.9723, 0.4423, 0.9719, 0.4421, 0.9581, 0.4133, 0.9602, 0.413, 0.9684, 0.4421, 0.968, 0.4424, 0.9811, 0.4132, 0.9832, 0.4135, 0.9729, 0.4429, 0.9726, 0.4426, 0.3124, 0.5557, 0.3113, 0.6469, 0.3105, 0.6473, 0.3105, 0.555, 0.4561, 0.338, 0.4352, 0.3373, 0.457, 0.006662, 0.4723, 0.007544, 0.6863, 0.3323, 0.665, 0.3339, 0.6258, 0.002331, 0.6411, 0.0003859, 0.3932, 0.3352, 0.372, 0.3339, 0.411, 0.002445, 0.4263, 0.004116, 0.6227, 0.3363, 0.6018, 0.3373, 0.5798, 0.006583, 0.5952, 0.005426, 0.3193, 0.3339, 0.2982, 0.3352, 0.2649, 0.004011, 0.2802, 0.002331, 0.1105, 0.338, 0.08962, 0.3373, 0.1114, 0.006665, 0.1267, 0.007546, 0.5601, 0.3385, 0.5393, 0.3388, 0.5338, 0.008517, 0.5491, 0.008127, 0.2562, 0.3373, 0.2353, 0.338, 0.2189, 0.007484, 0.2342, 0.006584, 0.4978, 0.3388, 0.477, 0.3385, 0.4877, 0.008169, 0.5031, 0.008539, 0.04757, 0.3352, 0.02636, 0.3339, 0.06535, 0.002449, 0.08068, 0.00412, 0.1937, 0.3388, 0.1729, 0.3389, 0.1728, 0.008657, 0.1882, 0.008519, 0.4352, 0.3373, 0.4143, 0.3363, 0.4416, 0.00552, 0.457, 0.006662, 0.665, 0.3339, 0.6438, 0.3352, 0.6105, 0.00401, 0.6258, 0.002331, 0.372, 0.3339, 0.3506, 0.3323, 0.3957, 0.0005079, 0.411, 0.002445, 0.1521, 0.3388, 0.1314, 0.3385, 0.1421, 0.008171, 0.1574, 0.008541, 0.6018, 0.3373, 0.5809, 0.338, 0.5645, 0.007482, 0.5798, 0.006583, 0.2982, 0.3352, 0.2771, 0.3363, 0.2496, 0.005427, 0.2649, 0.004011, 0.08962, 0.3373, 0.06865, 0.3363, 0.09602, 0.005524, 0.1114, 0.006665, 0.5393, 0.3388, 0.5185, 0.3389, 0.5184, 0.008655, 0.5338, 0.008517, 0.2353, 0.338, 0.2145, 0.3385, 0.2035, 0.008128, 0.2189, 0.007484, 0.477, 0.3385, 0.4561, 0.338, 0.4723, 0.007544, 0.4877, 0.008169, 0.1729, 0.3389, 0.1521, 0.3388, 0.1574, 0.008541, 0.1728, 0.008657, 0.02636, 0.3339, 0.005002, 0.3323, 0.05007, 0.0005121, 0.06535, 0.002449, 0.4143, 0.3363, 0.3932, 0.3352, 0.4263, 0.004116, 0.4416, 0.00552, 0.6438, 0.3352, 0.6227, 0.3363, 0.5952, 0.005426, 0.6105, 0.00401, 0.3407, 0.3323, 0.3193, 0.3339, 0.2802, 0.002331, 0.2955, 0.0003859, 0.1314, 0.3385, 0.1105, 0.338, 0.1267, 0.007546, 0.1421, 0.008171, 0.5809, 0.338, 0.5601, 0.3385, 0.5491, 0.008127, 0.5645, 0.007482, 0.2771, 0.3363, 0.2562, 0.3373, 0.2342, 0.006584, 0.2496, 0.005427, 0.5185, 0.3389, 0.4978, 0.3388, 0.5031, 0.008539, 0.5184, 0.008655, 0.06865, 0.3363, 0.04757, 0.3352, 0.08068, 0.00412, 0.09602, 0.005524, 0.6924, 0.1395, 0.6946, 0.1244, 0.7455, 0.1346, 0.744, 0.1446, 0.6712, 0.8453, 0.6559, 0.8453, 0.6559, 0.72, 0.6712, 0.72, 0.6253, 0.9713, 0.61, 0.9713, 0.61, 0.846, 0.6253, 0.846, 0.2644, 0.8453, 0.2491, 0.8453, 0.2491, 0.72, 0.2644, 0.72, 0.6559, 0.9713, 0.6406, 0.9713, 0.6406, 0.846, 0.6559, 0.846, 0.2491, 0.9713, 0.2338, 0.9713, 0.2338, 0.846, 0.2491, 0.846, 0.295, 0.8453, 0.2797, 0.8453, 0.2797, 0.72, 0.295, 0.72, 0.6865, 0.9713, 0.6712, 0.9713, 0.6712, 0.846, 0.6865, 0.846, 0.2797, 0.9713, 0.2644, 0.9713, 0.2644, 0.846, 0.2797, 0.846, 0.3256, 0.8453, 0.3103, 0.8453, 0.3103, 0.72, 0.3256, 0.72, 0.5947, 0.8453, 0.5794, 0.8453, 0.5794, 0.72, 0.5947, 0.72, 0.3103, 0.9713, 0.295, 0.9713, 0.295, 0.846, 0.3103, 0.846, 0.6253, 0.8453, 0.61, 0.8453, 0.61, 0.72, 0.6253, 0.72, 0.3303, 0.559, 0.3124, 0.5557, 0.3105, 0.555, 0.3312, 0.5586, 0.3408, 0.9713, 0.3256, 0.9713, 0.3256, 0.846, 0.3408, 0.846, 0.6559, 0.8453, 0.6406, 0.8453, 0.6406, 0.72, 0.6559, 0.72, 0.61, 0.9713, 0.5947, 0.9713, 0.5947, 0.846, 0.61, 0.846, 0.2491, 0.8453, 0.2338, 0.8453, 0.2338, 0.72, 0.2491, 0.72, 0.6865, 0.8453, 0.6712, 0.8453, 0.6712, 0.72, 0.6865, 0.72, 0.6406, 0.9713, 0.6253, 0.9713, 0.6253, 0.846, 0.6406, 0.846, 0.3097, 0.5586, 0.3097, 0.6509, 0.3078, 0.6502, 0.3088, 0.559, 0.2797, 0.8453, 0.2644, 0.8453, 0.2644, 0.72, 0.2797, 0.72, 0.6712, 0.9713, 0.6559, 0.9713, 0.6559, 0.846, 0.6712, 0.846, 0.2644, 0.9713, 0.2491, 0.9713, 0.2491, 0.846, 0.2644, 0.846, 0.3103, 0.8453, 0.295, 0.8453, 0.295, 0.72, 0.3103, 0.72, 0.3113, 0.6469, 0.3293, 0.6502, 0.3312, 0.6509, 0.3105, 0.6473, 0.295, 0.9713, 0.2797, 0.9713, 0.2797, 0.846, 0.295, 0.846, 0.3408, 0.8453, 0.3256, 0.8453, 0.3256, 0.72, 0.3408, 0.72, 0.61, 0.8453, 0.5947, 0.8453, 0.5947, 0.72, 0.61, 0.72, 0.3256, 0.9713, 0.3103, 0.9713, 0.3103, 0.846, 0.3256, 0.846, 0.6406, 0.8453, 0.6253, 0.8453, 0.6253, 0.72, 0.6406, 0.72, 0.5947, 0.9713, 0.5794, 0.9713, 0.5794, 0.846, 0.5947, 0.846, 0.7111, 0.601, 0.6916, 0.6011, 0.6916, 0.3773, 0.7083, 0.3841, 0.1171, 0.9996, 0.1171, 0.8744, 0.2331, 0.72, 0.2331, 0.8453, 0.8685, 0.2915, 0.849, 0.2916, 0.849, 0.06783, 0.8656, 0.07454, 0.8186, 0.463, 0.8065, 0.4673, 0.7581, 0.3289, 0.7641, 0.3099, 0.658, 0.5557, 0.6569, 0.6469, 0.6561, 0.6473, 0.6561, 0.555, 0.6749, 0.6502, 0.676, 0.559, 0.6768, 0.5586, 0.6768, 0.6509, 0.3097, 0.6509, 0.2889, 0.6473, 0.2898, 0.6469, 0.3078, 0.6502, 0.2889, 0.555, 0.3097, 0.5586, 0.3088, 0.559, 0.2909, 0.5557, 0.2889, 0.6473, 0.2889, 0.555, 0.2909, 0.5557, 0.2898, 0.6469, 0.6534, 0.6502, 0.6544, 0.559, 0.6553, 0.5586, 0.6553, 0.6509, 0.6569, 0.6469, 0.6749, 0.6502, 0.6768, 0.6509, 0.6561, 0.6473, 0.3293, 0.6502, 0.3303, 0.559, 0.3312, 0.5586, 0.3312, 0.6509, 0.6354, 0.6469, 0.6534, 0.6502, 0.6553, 0.6509, 0.6346, 0.6473, 0.676, 0.559, 0.658, 0.5557, 0.6561, 0.555, 0.6768, 0.5586, 0.6365, 0.5557, 0.6354, 0.6469, 0.6346, 0.6473, 0.6346, 0.555, 0.6544, 0.559, 0.6365, 0.5557, 0.6346, 0.555, 0.6553, 0.5586, 0.8361, 0.3841, 0.8194, 0.3773, 0.8919, 0.3099, 0.8859, 0.3289, 0.7083, 0.3841, 0.6916, 0.3773, 0.7641, 0.3099, 0.7581, 0.3289, 0.8656, 0.07454, 0.849, 0.06783, 0.9215, 0.0003859, 0.9155, 0.01942, 0.7083, 0.676, 0.6916, 0.6693, 0.7641, 0.6019, 0.7581, 0.6209, 0.8065, 0.7593, 0.7111, 0.893, 0.7083, 0.676, 0.7581, 0.6209, 0.9639, 0.1578, 0.8685, 0.2915, 0.8656, 0.07454, 0.9155, 0.01942, 0.9343, 0.4673, 0.8389, 0.601, 0.8361, 0.3841, 0.8859, 0.3289, 0.9464, 0.463, 0.9343, 0.4673, 0.8859, 0.3289, 0.8919, 0.3099, 0.8186, 0.755, 0.8065, 0.7593, 0.7581, 0.6209, 0.7641, 0.6019, 0.346, 0.9996, 0.346, 0.8744, 0.4619, 0.72, 0.4619, 0.8453, 0.8389, 0.601, 0.8194, 0.6011, 0.8194, 0.3773, 0.8361, 0.3841, 0.8065, 0.4673, 0.7111, 0.601, 0.7083, 0.3841, 0.7581, 0.3289, 0.7111, 0.893, 0.6916, 0.8931, 0.6916, 0.6693, 0.7083, 0.676, 0.0003877, 0.9996, 0.0003859, 0.8744, 0.1163, 0.72, 0.1163, 0.8453, 0.4627, 0.9996, 0.4627, 0.8744, 0.5787, 0.72, 0.5787, 0.8453, 0.976, 0.1535, 0.9639, 0.1578, 0.9155, 0.01942, 0.9215, 0.0003859, 0.7482, 0.8939, 0.7582, 0.8958, 0.7676, 0.8997, 0.776, 0.9054, 0.7832, 0.9126, 0.7888, 0.921, 0.7927, 0.9304, 0.7947, 0.9403, 0.7947, 0.9505, 0.7927, 0.9605, 0.7888, 0.9698, 0.7832, 0.9783, 0.776, 0.9855, 0.7676, 0.9911, 0.7582, 0.995, 0.7482, 0.997, 0.7381, 0.997, 0.7281, 0.995, 0.7187, 0.9911, 0.7103, 0.9855, 0.7031, 0.9783, 0.6975, 0.9698, 0.6936, 0.9605, 0.6916, 0.9505, 0.6916, 0.9403, 0.6936, 0.9304, 0.6975, 0.921, 0.7031, 0.9126, 0.7103, 0.9054, 0.7187, 0.8997, 0.7281, 0.8958, 0.7381, 0.8939, 0.7746, 0.01789, 0.7884, 0.0115, 0.8078, 0.05961, 0.7985, 0.06385, 0.7614, 0.2839, 0.749, 0.2749, 0.7816, 0.2346, 0.7898, 0.2405, 0.6924, 0.17, 0.6916, 0.1548, 0.7434, 0.1548, 0.744, 0.1649, 0.749, 0.03463, 0.7614, 0.02563, 0.7898, 0.06899, 0.7816, 0.07497, 0.7884, 0.298, 0.7746, 0.2916, 0.7985, 0.2457, 0.8078, 0.2499, 0.6984, 0.2, 0.6946, 0.1852, 0.7455, 0.1749, 0.7479, 0.1848, 0.8178, 0.3066, 0.8029, 0.303, 0.8174, 0.2532, 0.8272, 0.2556, 0.7181, 0.0683, 0.7273, 0.05607, 0.7671, 0.08921, 0.761, 0.09733, 0.7102, 0.2281, 0.7036, 0.2144, 0.7514, 0.1943, 0.7558, 0.2035, 0.8482, 0.3091, 0.8329, 0.3086, 0.8373, 0.2569, 0.8475, 0.2573, 0.7036, 0.09517, 0.7102, 0.08137, 0.7558, 0.106, 0.7514, 0.1152, 0.7273, 0.2534, 0.7181, 0.2412, 0.761, 0.2122, 0.7671, 0.2203, 0.8178, 0.002972, 0.8329, 0.0009247, 0.8373, 0.05258, 0.8272, 0.05394, 0.6946, 0.1244, 0.6984, 0.1095, 0.7479, 0.1247, 0.7455, 0.1346, 0.7884, 0.0115, 0.8029, 0.006508, 0.8174, 0.05629, 0.8078, 0.05961, 0.749, 0.2749, 0.7376, 0.2647, 0.774, 0.2278, 0.7816, 0.2346, 0.6916, 0.1548, 0.6924, 0.1395, 0.744, 0.1446, 0.7434, 0.1548, 0.7614, 0.02563, 0.7746, 0.01789, 0.7985, 0.06385, 0.7898, 0.06899, 0.7746, 0.2916, 0.7614, 0.2839, 0.7898, 0.2405, 0.7985, 0.2457, 0.6946, 0.1852, 0.6924, 0.17, 0.744, 0.1649, 0.7455, 0.1749, 0.7376, 0.04481, 0.749, 0.03463, 0.7816, 0.07497, 0.774, 0.08173, 0.8029, 0.303, 0.7884, 0.298, 0.8078, 0.2499, 0.8174, 0.2532, 0.7273, 0.05607, 0.7376, 0.04481, 0.774, 0.08173, 0.7671, 0.08921, 0.7036, 0.2144, 0.6984, 0.2, 0.7479, 0.1848, 0.7514, 0.1943, 0.8329, 0.3086, 0.8178, 0.3066, 0.8272, 0.2556, 0.8373, 0.2569, 0.7102, 0.08137, 0.7181, 0.0683, 0.761, 0.09733, 0.7558, 0.106, 0.7181, 0.2412, 0.7102, 0.2281, 0.7558, 0.2035, 0.761, 0.2122, 0.8329, 0.0009247, 0.8482, 0.0003859, 0.8475, 0.05222, 0.8373, 0.05258, 0.6984, 0.1095, 0.7036, 0.09517, 0.7514, 0.1152, 0.7479, 0.1247, 0.7376, 0.2647, 0.7273, 0.2534, 0.7671, 0.2203, 0.774, 0.2278, 0.8029, 0.006508, 0.8178, 0.002972, 0.8272, 0.05394, 0.8174, 0.05629])
me_cylinder.materials.append(mat_rocket)
me_cylinder.use_remesh_preserve_volume = False
me_cylinder.use_remesh_preserve_attributes = False
me_cylinder.use_mirror_vertex_groups = False
me_cylinder.update()

# ---- objects
ob_cylinder = bpy.data.objects.new('Cylinder', me_cylinder)
ob_lamp = bpy.data.objects.new('Lamp', light_lamp)
ob_camera = bpy.data.objects.new('Camera', cam_camera)

# ---- transforms, parenting, visibility, modifiers, constraints
ob_cylinder.location = (0.0, 0.0, 0.0)
ob_cylinder.lineart.crease_threshold = 0.0
ob_lamp.location = (4.076, 1.005, 5.904)
ob_lamp.rotation_euler = (0.6503, 0.05522, 1.866)
ob_lamp.lock_rotations_4d = False
ob_lamp.empty_display_type = 'ARROWS'
ob_lamp.color = (0.0, 0.0, 0.0, 0.0)
ob_lamp.lineart.crease_threshold = 0.0
ob_camera.location = (7.481, -6.508, 5.344)
ob_camera.rotation_euler = (1.109, 0.01082, 0.8149)
ob_camera.lock_rotations_4d = False
ob_camera.empty_display_type = 'ARROWS'
ob_camera.color = (0.0, 0.0, 0.0, 0.0)
ob_camera.display_type = 'WIRE'
ob_camera.lineart.crease_threshold = 0.0

# ---- collection membership
col_collection_1.objects.link(ob_cylinder)
col_collection_1.objects.link(ob_lamp)
col_collection_1.objects.link(ob_camera)

# ---- scene / render settings (as saved in the file)
scene.camera = ob_camera
scene.frame_start = 1; scene.frame_end = 250; scene.frame_set(1)
scene.render.engine = 'CYCLES'
scene.render.resolution_percentage = 50
scene.render.dither_intensity = 0.0
scene.cycles.use_denoising = False
scene.cycles.samples = 10
scene.cycles.sampling_pattern = 'TABULATED_SOBOL'
scene.cycles.light_sampling_threshold = 0.0
scene.cycles.use_adaptive_sampling = False
scene.cycles.use_light_tree = False
scene.cycles.blur_glossy = 0.0
scene.cycles.pixel_filter_type = 'GAUSSIAN'
scene.cycles.sample_clamp_indirect = 0.0
scene.view_settings.view_transform = 'Standard'
bpy.context.view_layer.update()
